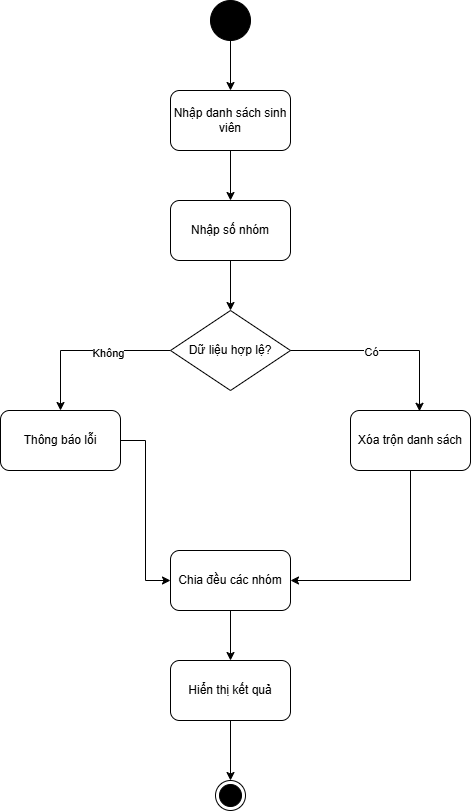

The diagram above was exported from draw.io. Its source (the exported page's mxGraphModel, read from the mxfile embedded in the PNG):
<mxGraphModel dx="985" dy="535" grid="1" gridSize="10" guides="1" tooltips="1" connect="1" arrows="1" fold="1" page="1" pageScale="1" pageWidth="827" pageHeight="1169" math="0" shadow="0">
  <root>
    <mxCell id="0" />
    <mxCell id="1" parent="0" />
    <mxCell id="CGWMZYfku-jTT7YwZfyV-11" edge="1" parent="1" source="CGWMZYfku-jTT7YwZfyV-1" style="edgeStyle=orthogonalEdgeStyle;rounded=0;orthogonalLoop=1;jettySize=auto;html=1;exitX=0.5;exitY=1;exitDx=0;exitDy=0;" target="CGWMZYfku-jTT7YwZfyV-2">
      <mxGeometry relative="1" as="geometry" />
    </mxCell>
    <mxCell id="CGWMZYfku-jTT7YwZfyV-1" parent="1" style="shape=ellipse;html=1;fillColor=strokeColor;fontSize=18;fontColor=#ffffff;" value="" vertex="1">
      <mxGeometry height="40" width="40" x="390" y="60" as="geometry" />
    </mxCell>
    <mxCell id="CGWMZYfku-jTT7YwZfyV-12" edge="1" parent="1" source="CGWMZYfku-jTT7YwZfyV-2" style="edgeStyle=orthogonalEdgeStyle;rounded=0;orthogonalLoop=1;jettySize=auto;html=1;exitX=0.5;exitY=1;exitDx=0;exitDy=0;entryX=0.5;entryY=0;entryDx=0;entryDy=0;" target="CGWMZYfku-jTT7YwZfyV-5">
      <mxGeometry relative="1" as="geometry" />
    </mxCell>
    <mxCell id="CGWMZYfku-jTT7YwZfyV-2" parent="1" style="rounded=1;whiteSpace=wrap;html=1;" value="Nhập danh sách sinh viên" vertex="1">
      <mxGeometry height="60" width="120" x="350" y="150" as="geometry" />
    </mxCell>
    <mxCell id="CGWMZYfku-jTT7YwZfyV-14" edge="1" parent="1" source="CGWMZYfku-jTT7YwZfyV-3" style="edgeStyle=orthogonalEdgeStyle;rounded=0;orthogonalLoop=1;jettySize=auto;html=1;entryX=0.5;entryY=0;entryDx=0;entryDy=0;" target="CGWMZYfku-jTT7YwZfyV-7">
      <mxGeometry relative="1" as="geometry" />
    </mxCell>
    <mxCell id="CGWMZYfku-jTT7YwZfyV-15" connectable="0" parent="CGWMZYfku-jTT7YwZfyV-14" style="edgeLabel;html=1;align=center;verticalAlign=middle;resizable=0;points=[];" value="Không" vertex="1">
      <mxGeometry relative="1" x="-0.2565" y="2" as="geometry">
        <mxPoint as="offset" />
      </mxGeometry>
    </mxCell>
    <mxCell id="CGWMZYfku-jTT7YwZfyV-3" parent="1" style="rhombus;whiteSpace=wrap;html=1;" value="Dữ liệu hợp lệ?" vertex="1">
      <mxGeometry height="80" width="120" x="350" y="370" as="geometry" />
    </mxCell>
    <mxCell id="CGWMZYfku-jTT7YwZfyV-4" parent="1" style="ellipse;html=1;shape=endState;fillColor=strokeColor;" value="" vertex="1">
      <mxGeometry height="30" width="30" x="395" y="840" as="geometry" />
    </mxCell>
    <mxCell id="CGWMZYfku-jTT7YwZfyV-13" edge="1" parent="1" source="CGWMZYfku-jTT7YwZfyV-5" style="edgeStyle=orthogonalEdgeStyle;rounded=0;orthogonalLoop=1;jettySize=auto;html=1;exitX=0.5;exitY=1;exitDx=0;exitDy=0;entryX=0.5;entryY=0;entryDx=0;entryDy=0;" target="CGWMZYfku-jTT7YwZfyV-3">
      <mxGeometry relative="1" as="geometry" />
    </mxCell>
    <mxCell id="CGWMZYfku-jTT7YwZfyV-5" parent="1" style="rounded=1;whiteSpace=wrap;html=1;" value="Nhập số nhóm" vertex="1">
      <mxGeometry height="60" width="120" x="350" y="260" as="geometry" />
    </mxCell>
    <mxCell id="CGWMZYfku-jTT7YwZfyV-18" edge="1" parent="1" source="CGWMZYfku-jTT7YwZfyV-7" style="edgeStyle=orthogonalEdgeStyle;rounded=0;orthogonalLoop=1;jettySize=auto;html=1;entryX=0;entryY=0.5;entryDx=0;entryDy=0;" target="CGWMZYfku-jTT7YwZfyV-9">
      <mxGeometry relative="1" as="geometry" />
    </mxCell>
    <mxCell id="CGWMZYfku-jTT7YwZfyV-7" parent="1" style="rounded=1;whiteSpace=wrap;html=1;" value="Thông báo lỗi" vertex="1">
      <mxGeometry height="60" width="120" x="180" y="470" as="geometry" />
    </mxCell>
    <mxCell id="CGWMZYfku-jTT7YwZfyV-19" edge="1" parent="1" source="CGWMZYfku-jTT7YwZfyV-8" style="edgeStyle=orthogonalEdgeStyle;rounded=0;orthogonalLoop=1;jettySize=auto;html=1;exitX=0.5;exitY=1;exitDx=0;exitDy=0;entryX=1;entryY=0.5;entryDx=0;entryDy=0;" target="CGWMZYfku-jTT7YwZfyV-9">
      <mxGeometry relative="1" as="geometry" />
    </mxCell>
    <mxCell id="CGWMZYfku-jTT7YwZfyV-8" parent="1" style="rounded=1;whiteSpace=wrap;html=1;" value="Xóa trộn danh sách" vertex="1">
      <mxGeometry height="60" width="120" x="530" y="470" as="geometry" />
    </mxCell>
    <mxCell id="CGWMZYfku-jTT7YwZfyV-20" edge="1" parent="1" source="CGWMZYfku-jTT7YwZfyV-9" style="edgeStyle=orthogonalEdgeStyle;rounded=0;orthogonalLoop=1;jettySize=auto;html=1;entryX=0.5;entryY=0;entryDx=0;entryDy=0;" target="CGWMZYfku-jTT7YwZfyV-10">
      <mxGeometry relative="1" as="geometry" />
    </mxCell>
    <mxCell id="CGWMZYfku-jTT7YwZfyV-9" parent="1" style="rounded=1;whiteSpace=wrap;html=1;" value="Chia đều các nhóm" vertex="1">
      <mxGeometry height="60" width="120" x="350" y="610" as="geometry" />
    </mxCell>
    <mxCell id="CGWMZYfku-jTT7YwZfyV-21" edge="1" parent="1" source="CGWMZYfku-jTT7YwZfyV-10" style="edgeStyle=orthogonalEdgeStyle;rounded=0;orthogonalLoop=1;jettySize=auto;html=1;" target="CGWMZYfku-jTT7YwZfyV-4">
      <mxGeometry relative="1" as="geometry" />
    </mxCell>
    <mxCell id="CGWMZYfku-jTT7YwZfyV-10" parent="1" style="rounded=1;whiteSpace=wrap;html=1;" value="Hiển thị kết quả" vertex="1">
      <mxGeometry height="60" width="120" x="350" y="720" as="geometry" />
    </mxCell>
    <mxCell id="CGWMZYfku-jTT7YwZfyV-16" edge="1" parent="1" source="CGWMZYfku-jTT7YwZfyV-3" style="edgeStyle=orthogonalEdgeStyle;rounded=0;orthogonalLoop=1;jettySize=auto;html=1;entryX=0.575;entryY=0.013;entryDx=0;entryDy=0;entryPerimeter=0;" target="CGWMZYfku-jTT7YwZfyV-8">
      <mxGeometry relative="1" as="geometry" />
    </mxCell>
    <mxCell id="CGWMZYfku-jTT7YwZfyV-17" connectable="0" parent="CGWMZYfku-jTT7YwZfyV-16" style="edgeLabel;html=1;align=center;verticalAlign=middle;resizable=0;points=[];" value="Có" vertex="1">
      <mxGeometry relative="1" x="-0.159" y="-1" as="geometry">
        <mxPoint as="offset" />
      </mxGeometry>
    </mxCell>
  </root>
</mxGraphModel>